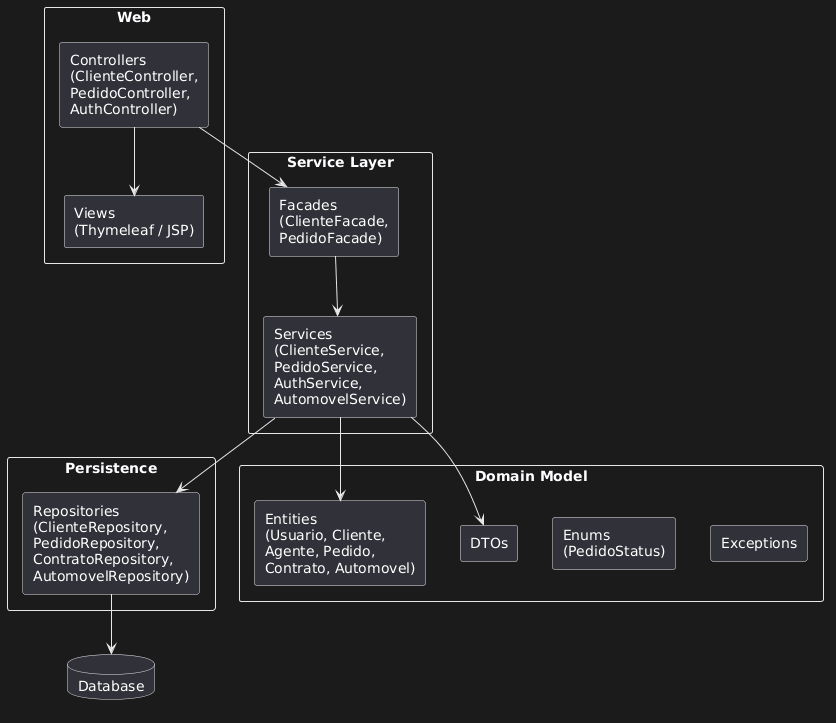

The diagram above was rendered by PlantUML. Its source (embedded in the PNG):
@startuml
skinparam componentStyle rectangle
skinparam packageStyle rectangle

package "Web" {

  component "Controllers\n(ClienteController,\nPedidoController,\nAuthController)" as Controllers
  component "Views\n(Thymeleaf / JSP)" as Views
}

package "Service Layer" {

  component "Facades\n(ClienteFacade,\nPedidoFacade)" as Facades
  component "Services\n(ClienteService,\nPedidoService,\nAuthService,\nAutomovelService)" as Services
}

package "Persistence" {

  component "Repositories\n(ClienteRepository,\nPedidoRepository,\nContratoRepository,\nAutomovelRepository)" as Repositories
}

package "Domain Model" {

  component "Entities\n(Usuario, Cliente,\nAgente, Pedido,\nContrato, Automovel)" as Entities
  component "DTOs" as DTOs
  component "Enums\n(PedidoStatus)" as Enums
  component "Exceptions" as Exceptions
}

database "Database" as DB

' ===== DEPENDÊNCIAS =====
Controllers --> Facades
Controllers --> Views
Facades --> Services
Services --> Repositories
Repositories --> DB

Services --> Entities
Services --> DTOs
@enduml